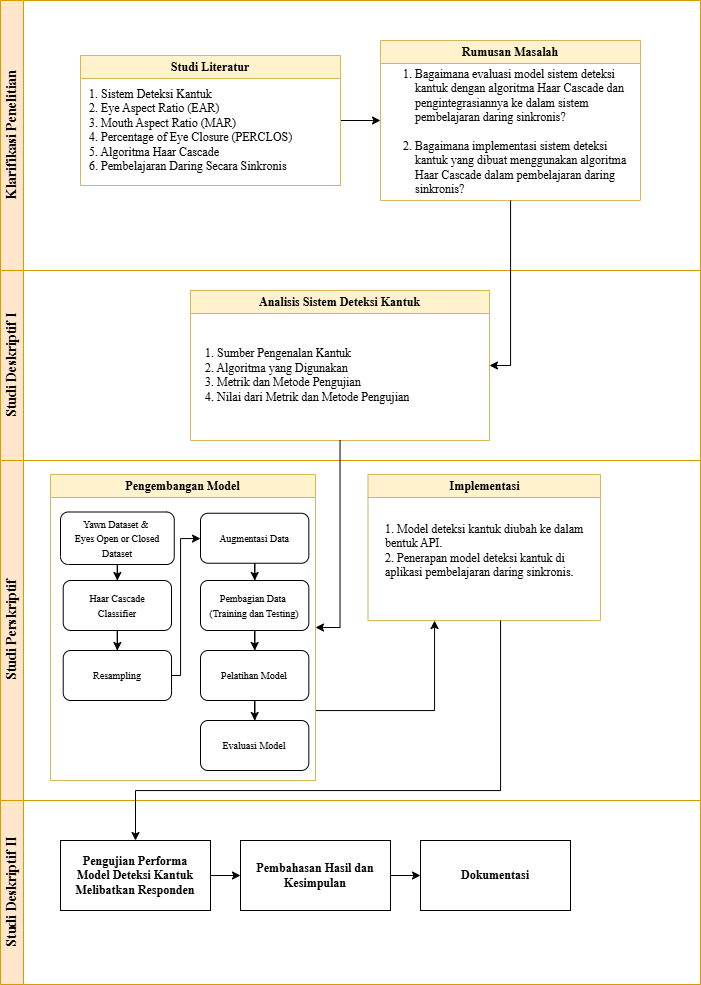

The diagram above was exported from draw.io. Its source (the exported page's mxGraphModel, read from the mxfile embedded in the PNG):
<mxGraphModel dx="1163" dy="625" grid="1" gridSize="10" guides="1" tooltips="1" connect="1" arrows="1" fold="1" page="1" pageScale="1" pageWidth="827" pageHeight="1169" math="0" shadow="0">
  <root>
    <mxCell id="0" />
    <mxCell id="1" parent="0" />
    <mxCell id="BVXxgIjU50hJ_YT6DLYG-1" value="Klarifikasi Penelitian" style="swimlane;horizontal=0;whiteSpace=wrap;html=1;fontFamily=Times New Roman;fontSize=14;fillColor=#ffe6cc;strokeColor=#d79b00;" parent="1" vertex="1">
      <mxGeometry x="310" y="110" width="700" height="270" as="geometry" />
    </mxCell>
    <mxCell id="FrVnSYPYizOBSScJwBjj-4" style="edgeStyle=orthogonalEdgeStyle;rounded=0;orthogonalLoop=1;jettySize=auto;html=1;entryX=0;entryY=0.5;entryDx=0;entryDy=0;" edge="1" parent="BVXxgIjU50hJ_YT6DLYG-1" source="FrVnSYPYizOBSScJwBjj-1" target="FrVnSYPYizOBSScJwBjj-3">
      <mxGeometry relative="1" as="geometry" />
    </mxCell>
    <mxCell id="FrVnSYPYizOBSScJwBjj-1" value="&lt;font face=&quot;Times New Roman&quot;&gt;Studi Literatur&lt;/font&gt;" style="swimlane;whiteSpace=wrap;html=1;fillColor=#fff2cc;strokeColor=#d6b656;" vertex="1" parent="BVXxgIjU50hJ_YT6DLYG-1">
      <mxGeometry x="80" y="55" width="260" height="130" as="geometry">
        <mxRectangle x="510" y="220" width="140" height="30" as="alternateBounds" />
      </mxGeometry>
    </mxCell>
    <mxCell id="BVXxgIjU50hJ_YT6DLYG-7" value="&lt;p&gt;&lt;span style=&quot;background-color: initial;&quot;&gt;1. Sistem Deteksi Kantuk&lt;br&gt;2. Eye Aspect Ratio (EAR)&lt;br&gt;&lt;/span&gt;&lt;span style=&quot;background-color: initial;&quot;&gt;3. Mouth Aspect Ratio (MAR)&amp;nbsp;&lt;br&gt;4. Percentage of Eye Closure (PERCLOS)&lt;br&gt;5. Algoritma Haar Cascade&lt;br&gt;6. Pembelajaran Daring Secara Sinkronis&lt;/span&gt;&lt;/p&gt;" style="text;html=1;strokeColor=none;fillColor=none;spacing=5;spacingTop=-20;whiteSpace=wrap;overflow=hidden;rounded=0;fontFamily=Times New Roman;" parent="FrVnSYPYizOBSScJwBjj-1" vertex="1">
      <mxGeometry x="4" y="30" width="250" height="100" as="geometry" />
    </mxCell>
    <mxCell id="FrVnSYPYizOBSScJwBjj-3" value="&lt;font face=&quot;Times New Roman&quot;&gt;Rumusan Masalah&lt;/font&gt;" style="swimlane;whiteSpace=wrap;html=1;startSize=23;fillColor=#fff2cc;strokeColor=#d6b656;" vertex="1" parent="BVXxgIjU50hJ_YT6DLYG-1">
      <mxGeometry x="380" y="40" width="260" height="160" as="geometry">
        <mxRectangle x="510" y="220" width="140" height="30" as="alternateBounds" />
      </mxGeometry>
    </mxCell>
    <mxCell id="FrVnSYPYizOBSScJwBjj-6" value="&lt;p&gt;&lt;/p&gt;&lt;ol&gt;&lt;li&gt;Bagaimana evaluasi model sistem deteksi kantuk dengan algoritma Haar Cascade dan pengintegrasiannya ke dalam sistem pembelajaran daring sinkronis?&lt;br&gt;&lt;br&gt;&lt;/li&gt;&lt;li&gt;&lt;span style=&quot;background-color: initial;&quot;&gt;Bagaimana implementasi sistem deteksi kantuk yang dibuat menggunakan algoritma Haar Cascade dalam pembelajaran daring sinkronis?&lt;/span&gt;&lt;/li&gt;&lt;/ol&gt;&lt;p&gt;&lt;/p&gt;" style="text;html=1;strokeColor=none;fillColor=none;spacing=5;spacingTop=-20;whiteSpace=wrap;overflow=hidden;rounded=0;fontFamily=Times New Roman;" vertex="1" parent="FrVnSYPYizOBSScJwBjj-3">
      <mxGeometry x="-10" y="25" width="260" height="130" as="geometry" />
    </mxCell>
    <mxCell id="BVXxgIjU50hJ_YT6DLYG-2" value="Studi Deskriptif I" style="swimlane;horizontal=0;whiteSpace=wrap;html=1;fontFamily=Times New Roman;fontSize=14;fillColor=#ffe6cc;strokeColor=#d79b00;" parent="1" vertex="1">
      <mxGeometry x="310" y="380" width="700" height="190" as="geometry">
        <mxRectangle x="310" y="380" width="40" height="140" as="alternateBounds" />
      </mxGeometry>
    </mxCell>
    <mxCell id="FrVnSYPYizOBSScJwBjj-11" value="&lt;b style=&quot;font-family: &amp;quot;Times New Roman&amp;quot;; text-align: left;&quot;&gt;Analisis Sistem Deteksi Kantuk&lt;br&gt;&lt;/b&gt;" style="swimlane;whiteSpace=wrap;html=1;startSize=23;fillColor=#fff2cc;strokeColor=#d6b656;" vertex="1" parent="BVXxgIjU50hJ_YT6DLYG-2">
      <mxGeometry x="190" y="20" width="299" height="150" as="geometry" />
    </mxCell>
    <mxCell id="BVXxgIjU50hJ_YT6DLYG-13" value="&lt;p&gt;&lt;span style=&quot;font-family: &amp;quot;Times New Roman&amp;quot;; background-color: initial;&quot;&gt;&lt;br&gt;1. Sumber Pengenalan Kantuk&lt;br&gt;&lt;/span&gt;&lt;span style=&quot;font-family: &amp;quot;Times New Roman&amp;quot;; background-color: initial;&quot;&gt;2. Algoritma yang Digunakan&lt;br&gt;3. Metrik dan Metode Pengujian&lt;br&gt;&lt;/span&gt;&lt;span style=&quot;font-family: &amp;quot;Times New Roman&amp;quot;; background-color: initial;&quot;&gt;4. Nilai dari Metrik dan Metode Pengujian&lt;/span&gt;&lt;/p&gt;" style="text;html=1;strokeColor=none;fillColor=none;spacing=5;spacingTop=-20;whiteSpace=wrap;overflow=hidden;rounded=0;" parent="FrVnSYPYizOBSScJwBjj-11" vertex="1">
      <mxGeometry x="10" y="40" width="279" height="87.5" as="geometry" />
    </mxCell>
    <mxCell id="BVXxgIjU50hJ_YT6DLYG-3" value="Studi Perskriptif" style="swimlane;horizontal=0;whiteSpace=wrap;html=1;startSize=23;fontFamily=Times New Roman;fontSize=14;fillColor=#ffe6cc;strokeColor=#d79b00;" parent="1" vertex="1">
      <mxGeometry x="310" y="570" width="700" height="340" as="geometry" />
    </mxCell>
    <mxCell id="FrVnSYPYizOBSScJwBjj-61" style="edgeStyle=orthogonalEdgeStyle;rounded=0;orthogonalLoop=1;jettySize=auto;html=1;" edge="1" parent="BVXxgIjU50hJ_YT6DLYG-3" source="FrVnSYPYizOBSScJwBjj-15">
      <mxGeometry relative="1" as="geometry">
        <mxPoint x="434" y="160" as="targetPoint" />
        <Array as="points">
          <mxPoint x="434" y="250" />
          <mxPoint x="434" y="160" />
        </Array>
      </mxGeometry>
    </mxCell>
    <mxCell id="FrVnSYPYizOBSScJwBjj-15" value="&lt;font face=&quot;Times New Roman&quot;&gt;Pengembangan Model&lt;/font&gt;" style="swimlane;whiteSpace=wrap;html=1;fillColor=#fff2cc;strokeColor=#d6b656;" vertex="1" parent="BVXxgIjU50hJ_YT6DLYG-3">
      <mxGeometry x="50" y="14" width="265" height="306" as="geometry" />
    </mxCell>
    <mxCell id="FrVnSYPYizOBSScJwBjj-40" style="edgeStyle=orthogonalEdgeStyle;rounded=0;orthogonalLoop=1;jettySize=auto;html=1;entryX=0.5;entryY=0;entryDx=0;entryDy=0;" edge="1" parent="FrVnSYPYizOBSScJwBjj-15" source="FrVnSYPYizOBSScJwBjj-16" target="FrVnSYPYizOBSScJwBjj-17">
      <mxGeometry relative="1" as="geometry" />
    </mxCell>
    <mxCell id="FrVnSYPYizOBSScJwBjj-16" value="&lt;span style=&quot;background-color: initial; font-family: &amp;quot;Times New Roman&amp;quot;;&quot;&gt;&lt;font style=&quot;font-size: 10px;&quot;&gt;Yawn Dataset &amp;amp;&amp;nbsp;&lt;/font&gt;&lt;/span&gt;&lt;div&gt;&lt;span style=&quot;background-color: initial; font-family: &amp;quot;Times New Roman&amp;quot;;&quot;&gt;&lt;font style=&quot;font-size: 10px;&quot;&gt;Eyes Open or Closed Dataset&lt;/font&gt;&lt;/span&gt;&lt;/div&gt;" style="rounded=1;whiteSpace=wrap;html=1;align=center;" vertex="1" parent="FrVnSYPYizOBSScJwBjj-15">
      <mxGeometry x="10" y="37.5" width="113.75" height="52.5" as="geometry" />
    </mxCell>
    <mxCell id="FrVnSYPYizOBSScJwBjj-21" value="" style="edgeStyle=orthogonalEdgeStyle;rounded=0;orthogonalLoop=1;jettySize=auto;html=1;" edge="1" parent="FrVnSYPYizOBSScJwBjj-15" source="FrVnSYPYizOBSScJwBjj-17" target="FrVnSYPYizOBSScJwBjj-20">
      <mxGeometry relative="1" as="geometry" />
    </mxCell>
    <mxCell id="FrVnSYPYizOBSScJwBjj-17" value="&lt;font style=&quot;font-size: 10px;&quot; face=&quot;Times New Roman&quot;&gt;Haar Cascade&lt;/font&gt;&lt;div&gt;&lt;font style=&quot;font-size: 10px;&quot; face=&quot;Times New Roman&quot;&gt;Classifier&lt;/font&gt;&lt;/div&gt;" style="rounded=1;whiteSpace=wrap;html=1;align=center;" vertex="1" parent="FrVnSYPYizOBSScJwBjj-15">
      <mxGeometry x="12.71" y="106" width="108.33" height="50" as="geometry" />
    </mxCell>
    <mxCell id="FrVnSYPYizOBSScJwBjj-20" value="&lt;font face=&quot;Times New Roman&quot;&gt;&lt;span style=&quot;font-size: 10px;&quot;&gt;Resampling&lt;/span&gt;&lt;/font&gt;" style="rounded=1;whiteSpace=wrap;html=1;align=center;" vertex="1" parent="FrVnSYPYizOBSScJwBjj-15">
      <mxGeometry x="12.71" y="176" width="108.33" height="50" as="geometry" />
    </mxCell>
    <mxCell id="FrVnSYPYizOBSScJwBjj-25" value="" style="edgeStyle=orthogonalEdgeStyle;rounded=0;orthogonalLoop=1;jettySize=auto;html=1;" edge="1" parent="FrVnSYPYizOBSScJwBjj-15" source="FrVnSYPYizOBSScJwBjj-22" target="FrVnSYPYizOBSScJwBjj-24">
      <mxGeometry relative="1" as="geometry" />
    </mxCell>
    <mxCell id="FrVnSYPYizOBSScJwBjj-22" value="&lt;font face=&quot;Times New Roman&quot;&gt;&lt;span style=&quot;font-size: 10px;&quot;&gt;Augmentasi Data&lt;/span&gt;&lt;/font&gt;" style="rounded=1;whiteSpace=wrap;html=1;align=center;" vertex="1" parent="FrVnSYPYizOBSScJwBjj-15">
      <mxGeometry x="150" y="38.75" width="108.33" height="50" as="geometry" />
    </mxCell>
    <mxCell id="FrVnSYPYizOBSScJwBjj-23" value="" style="edgeStyle=orthogonalEdgeStyle;rounded=0;orthogonalLoop=1;jettySize=auto;html=1;" edge="1" parent="FrVnSYPYizOBSScJwBjj-15" source="FrVnSYPYizOBSScJwBjj-20" target="FrVnSYPYizOBSScJwBjj-22">
      <mxGeometry relative="1" as="geometry">
        <Array as="points">
          <mxPoint x="130" y="201" />
          <mxPoint x="130" y="64" />
        </Array>
      </mxGeometry>
    </mxCell>
    <mxCell id="FrVnSYPYizOBSScJwBjj-27" value="" style="edgeStyle=orthogonalEdgeStyle;rounded=0;orthogonalLoop=1;jettySize=auto;html=1;" edge="1" parent="FrVnSYPYizOBSScJwBjj-15" source="FrVnSYPYizOBSScJwBjj-24" target="FrVnSYPYizOBSScJwBjj-26">
      <mxGeometry relative="1" as="geometry" />
    </mxCell>
    <mxCell id="FrVnSYPYizOBSScJwBjj-24" value="&lt;font face=&quot;Times New Roman&quot;&gt;&lt;span style=&quot;font-size: 10px;&quot;&gt;Pembagian Data&amp;nbsp;&lt;/span&gt;&lt;/font&gt;&lt;div&gt;&lt;font face=&quot;Times New Roman&quot;&gt;&lt;span style=&quot;font-size: 10px;&quot;&gt;(Training dan Testing)&lt;/span&gt;&lt;/font&gt;&lt;/div&gt;" style="rounded=1;whiteSpace=wrap;html=1;align=center;" vertex="1" parent="FrVnSYPYizOBSScJwBjj-15">
      <mxGeometry x="150" y="106" width="108.33" height="50" as="geometry" />
    </mxCell>
    <mxCell id="FrVnSYPYizOBSScJwBjj-38" value="" style="edgeStyle=orthogonalEdgeStyle;rounded=0;orthogonalLoop=1;jettySize=auto;html=1;" edge="1" parent="FrVnSYPYizOBSScJwBjj-15" source="FrVnSYPYizOBSScJwBjj-26" target="FrVnSYPYizOBSScJwBjj-28">
      <mxGeometry relative="1" as="geometry" />
    </mxCell>
    <mxCell id="FrVnSYPYizOBSScJwBjj-26" value="&lt;font face=&quot;Times New Roman&quot;&gt;&lt;span style=&quot;font-size: 10px;&quot;&gt;Pelatihan Model&lt;br&gt;&lt;/span&gt;&lt;/font&gt;" style="rounded=1;whiteSpace=wrap;html=1;align=center;" vertex="1" parent="FrVnSYPYizOBSScJwBjj-15">
      <mxGeometry x="150" y="176" width="108.33" height="50" as="geometry" />
    </mxCell>
    <mxCell id="FrVnSYPYizOBSScJwBjj-28" value="&lt;font face=&quot;Times New Roman&quot;&gt;&lt;span style=&quot;font-size: 10px;&quot;&gt;Evaluasi Model&lt;br&gt;&lt;/span&gt;&lt;/font&gt;" style="rounded=1;whiteSpace=wrap;html=1;align=center;" vertex="1" parent="FrVnSYPYizOBSScJwBjj-15">
      <mxGeometry x="150" y="246" width="108.33" height="50" as="geometry" />
    </mxCell>
    <mxCell id="FrVnSYPYizOBSScJwBjj-45" value="&lt;font face=&quot;Times New Roman&quot;&gt;Implementasi&lt;/font&gt;" style="swimlane;whiteSpace=wrap;html=1;fillColor=#fff2cc;strokeColor=#d6b656;" vertex="1" parent="BVXxgIjU50hJ_YT6DLYG-3">
      <mxGeometry x="367.5" y="14" width="232.5" height="146" as="geometry" />
    </mxCell>
    <mxCell id="FrVnSYPYizOBSScJwBjj-62" value="&lt;p&gt;&lt;span style=&quot;font-family: &amp;quot;Times New Roman&amp;quot;; background-color: initial;&quot;&gt;1. Model deteksi kantuk diubah ke dalam bentuk API.&lt;br&gt;2. Penerapan model deteksi kantuk di aplikasi pembelajaran daring sinkronis.&lt;/span&gt;&lt;/p&gt;&lt;p&gt;&lt;span style=&quot;font-family: &amp;quot;Times New Roman&amp;quot;; background-color: initial;&quot;&gt;&lt;br&gt;&lt;/span&gt;&lt;/p&gt;" style="text;html=1;strokeColor=none;fillColor=none;spacing=5;spacingTop=-20;whiteSpace=wrap;overflow=hidden;rounded=0;" vertex="1" parent="FrVnSYPYizOBSScJwBjj-45">
      <mxGeometry x="12.5" y="46" width="207.5" height="71.25" as="geometry" />
    </mxCell>
    <mxCell id="BVXxgIjU50hJ_YT6DLYG-4" value="Studi Deskriptif II" style="swimlane;horizontal=0;whiteSpace=wrap;html=1;fontFamily=Times New Roman;fontSize=14;fillColor=#ffe6cc;strokeColor=#d79b00;" parent="1" vertex="1">
      <mxGeometry x="310" y="910" width="700" height="184" as="geometry" />
    </mxCell>
    <mxCell id="BVXxgIjU50hJ_YT6DLYG-30" value="" style="edgeStyle=orthogonalEdgeStyle;rounded=0;orthogonalLoop=1;jettySize=auto;html=1;" parent="BVXxgIjU50hJ_YT6DLYG-4" source="BVXxgIjU50hJ_YT6DLYG-23" target="BVXxgIjU50hJ_YT6DLYG-29" edge="1">
      <mxGeometry relative="1" as="geometry" />
    </mxCell>
    <mxCell id="BVXxgIjU50hJ_YT6DLYG-23" value="&lt;font face=&quot;Times New Roman&quot;&gt;&lt;b&gt;Pengujian Performa &lt;br&gt;Model Deteksi Kantuk Melibatkan Responden&lt;/b&gt;&lt;/font&gt;" style="rounded=0;whiteSpace=wrap;html=1;" parent="BVXxgIjU50hJ_YT6DLYG-4" vertex="1">
      <mxGeometry x="60" y="40" width="150" height="70" as="geometry" />
    </mxCell>
    <mxCell id="BVXxgIjU50hJ_YT6DLYG-32" value="" style="edgeStyle=orthogonalEdgeStyle;rounded=0;orthogonalLoop=1;jettySize=auto;html=1;" parent="BVXxgIjU50hJ_YT6DLYG-4" source="BVXxgIjU50hJ_YT6DLYG-29" target="BVXxgIjU50hJ_YT6DLYG-31" edge="1">
      <mxGeometry relative="1" as="geometry" />
    </mxCell>
    <mxCell id="BVXxgIjU50hJ_YT6DLYG-29" value="&lt;font face=&quot;Times New Roman&quot;&gt;&lt;b&gt;Pembahasan Hasil dan Kesimpulan&lt;/b&gt;&lt;/font&gt;" style="rounded=0;whiteSpace=wrap;html=1;" parent="BVXxgIjU50hJ_YT6DLYG-4" vertex="1">
      <mxGeometry x="240" y="40" width="150" height="70" as="geometry" />
    </mxCell>
    <mxCell id="BVXxgIjU50hJ_YT6DLYG-31" value="&lt;font face=&quot;Times New Roman&quot;&gt;&lt;b&gt;Dokumentasi&lt;/b&gt;&lt;/font&gt;" style="rounded=0;whiteSpace=wrap;html=1;" parent="BVXxgIjU50hJ_YT6DLYG-4" vertex="1">
      <mxGeometry x="420" y="40" width="150" height="70" as="geometry" />
    </mxCell>
    <mxCell id="FrVnSYPYizOBSScJwBjj-41" style="edgeStyle=orthogonalEdgeStyle;rounded=0;orthogonalLoop=1;jettySize=auto;html=1;entryX=1;entryY=0.5;entryDx=0;entryDy=0;" edge="1" parent="1" source="FrVnSYPYizOBSScJwBjj-3" target="FrVnSYPYizOBSScJwBjj-11">
      <mxGeometry relative="1" as="geometry" />
    </mxCell>
    <mxCell id="FrVnSYPYizOBSScJwBjj-42" style="edgeStyle=orthogonalEdgeStyle;rounded=0;orthogonalLoop=1;jettySize=auto;html=1;entryX=1;entryY=0.5;entryDx=0;entryDy=0;" edge="1" parent="1" source="FrVnSYPYizOBSScJwBjj-11" target="FrVnSYPYizOBSScJwBjj-15">
      <mxGeometry relative="1" as="geometry" />
    </mxCell>
    <mxCell id="FrVnSYPYizOBSScJwBjj-60" style="edgeStyle=orthogonalEdgeStyle;rounded=0;orthogonalLoop=1;jettySize=auto;html=1;entryX=0.5;entryY=0;entryDx=0;entryDy=0;" edge="1" parent="1" source="FrVnSYPYizOBSScJwBjj-45" target="BVXxgIjU50hJ_YT6DLYG-23">
      <mxGeometry relative="1" as="geometry">
        <Array as="points">
          <mxPoint x="810" y="900" />
          <mxPoint x="445" y="900" />
        </Array>
      </mxGeometry>
    </mxCell>
  </root>
</mxGraphModel>